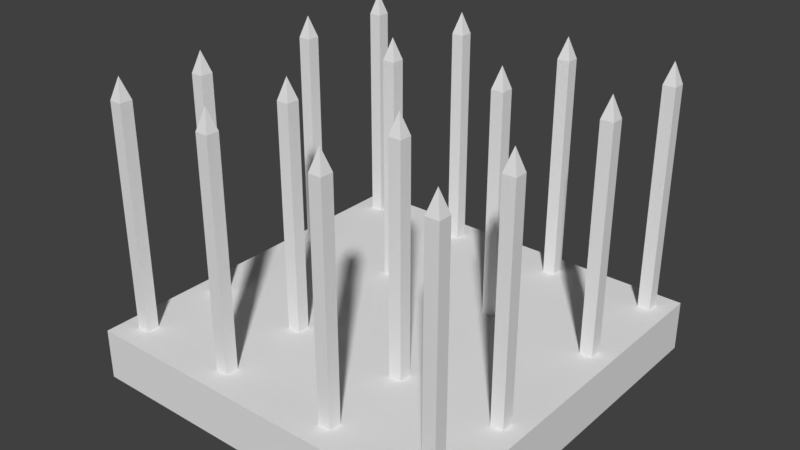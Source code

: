 # Source: Spikes.blend  (saved by Blender 2.77.0; exported with 4.5.12 LTS)
import bpy
from mathutils import Matrix  # noqa: F401  (used for matrix-valued properties, if any)

bpy.ops.wm.read_factory_settings(use_empty=True)
scene = bpy.context.scene
scene.name = 'Scene'

# ---- collections
col_collection_1 = bpy.data.collections.new('Collection 1'); scene.collection.children.link(col_collection_1)

# ---- images (referenced by path relative to the original .blend; pixels are not part of the script)
import os
ASSET_DIR = os.environ.get("B2B_ASSET_DIR", "")  # directory of the original .blend (textures are referenced by path, not embedded)
HERE = os.path.dirname(os.path.abspath(__file__))  # packed textures are extracted next to this script under _unpacked/

def load_image(name, relpath, width, height, colorspace="sRGB"):
    """Load a texture the original file referenced (path relative to the .blend, or extracted next to this script)."""
    p = next((c for c in (os.path.join(HERE, relpath), os.path.join(ASSET_DIR, relpath)) if relpath and os.path.exists(c)), "")
    if p:
        img = bpy.data.images.load(p, check_existing=True)
        img.name = name
    else:  # same state as the original file: an image datablock whose file is absent (Cycles renders it pink)
        img = bpy.data.images.new(name, width, height)
        img.source = "FILE"
        img.filepath = "//" + (relpath or name)
    img.colorspace_settings.name = colorspace
    return img
img_spikestexture = load_image('SpikesTexture', 'SpikesTexture.png', 1024, 1024, 'sRGB')

# ---- materials (node trees are filled in below, after node groups)
mat_spikespoints = bpy.data.materials.new('SpikesPoints')
mat_spikespoints.alpha_threshold = 0.0
mat_spikespoints.roughness = 0.5
mat_spikesbars = bpy.data.materials.new('SpikesBars')
mat_spikesbars.alpha_threshold = 0.0
mat_spikesbars.roughness = 0.5
mat_spikesstand = bpy.data.materials.new('SpikesStand')
mat_spikesstand.alpha_threshold = 0.0
mat_spikesstand.roughness = 0.5

# ---- material node trees
mat_spikespoints.use_nodes = True; mat_spikespoints.node_tree.nodes.clear()
_N = mat_spikespoints.node_tree.nodes; _L = mat_spikespoints.node_tree.links
n0 = _N.new('ShaderNodeOutputMaterial'); n0.name = 'Material Output'; n0.location = (300, 300)
n1 = _N.new('ShaderNodeBsdfDiffuse'); n1.name = 'Diffuse BSDF'; n1.location = (10, 300)
n2 = _N.new('ShaderNodeTexImage'); n2.name = 'Image Texture'; n2.location = (-154, 302)
n2.width = 140
n2.image = img_spikestexture
_L.new(n1.outputs[0], n0.inputs[0])
n0.is_active_output = True
mat_spikesbars.use_nodes = True; mat_spikesbars.node_tree.nodes.clear()
_N = mat_spikesbars.node_tree.nodes; _L = mat_spikesbars.node_tree.links
n0 = _N.new('ShaderNodeOutputMaterial'); n0.name = 'Material Output'; n0.location = (300, 300)
n1 = _N.new('ShaderNodeBsdfDiffuse'); n1.name = 'Diffuse BSDF'; n1.location = (10, 300)
n2 = _N.new('ShaderNodeTexImage'); n2.name = 'Image Texture'; n2.location = (-149, 304)
n2.width = 140
n2.image = img_spikestexture
_L.new(n1.outputs[0], n0.inputs[0])
n0.is_active_output = True
mat_spikesstand.use_nodes = True; mat_spikesstand.node_tree.nodes.clear()
_N = mat_spikesstand.node_tree.nodes; _L = mat_spikesstand.node_tree.links
n0 = _N.new('ShaderNodeOutputMaterial'); n0.name = 'Material Output'; n0.location = (300, 300)
n1 = _N.new('ShaderNodeBsdfDiffuse'); n1.name = 'Diffuse BSDF'; n1.location = (10, 300)
n2 = _N.new('ShaderNodeTexImage'); n2.name = 'Image Texture'; n2.location = (-149, 305)
n2.width = 140
n2.image = img_spikestexture
_L.new(n1.outputs[0], n0.inputs[0])
n0.is_active_output = True

# ---- world
world_world = bpy.data.worlds.new('World'); scene.world = world_world
world_world.color = (0.05088, 0.05088, 0.05088)
world_world.use_sun_shadow = False
world_world.sun_shadow_jitter_overblur = 0.0
world_world.cycles.sampling_method = 'MANUAL'

# ---- meshes
me_cube_004 = bpy.data.meshes.new('Cube.004')
me_cube_004.from_pydata([(-13.6, -13.27, 2.0), (-13.6, -12.27, 2.0), (-12.6, -13.27, 2.0), (-12.6, -12.27, 2.0), (-13.6, -13.27, 2.0), (-13.11, -12.77, 2.167), (-5.209, -13.27, 2.0), (-5.209, -12.27, 2.0), (-4.209, -13.27, 2.0), (-4.209, -12.27, 2.0), (-5.209, -13.27, 2.0), (-4.716, -12.77, 2.167), (4.316, -13.27, 2.0), (4.316, -12.27, 2.0), (5.316, -13.27, 2.0), (5.316, -12.27, 2.0), (4.316, -13.27, 2.0), (4.809, -12.77, 2.167), (12.71, -13.27, 2.0), (12.71, -12.27, 2.0), (13.71, -13.27, 2.0), (13.71, -12.27, 2.0), (12.71, -13.27, 2.0), (13.2, -12.77, 2.167), (-13.6, -6.324, 2.0), (-13.6, -5.324, 2.0), (-12.6, -6.324, 2.0), (-12.6, -5.324, 2.0), (-13.6, -6.324, 2.0), (-13.11, -5.825, 2.167), (-5.209, -6.324, 2.0), (-5.209, -5.324, 2.0), (-4.209, -6.324, 2.0), (-4.209, -5.324, 2.0), (-5.209, -6.324, 2.0), (-4.716, -5.825, 2.167), (4.316, -6.324, 2.0), (4.316, -5.324, 2.0), (5.316, -6.324, 2.0), (5.316, -5.324, 2.0), (4.316, -6.324, 2.0), (4.809, -5.825, 2.167), (12.71, -6.324, 2.0), (12.71, -5.324, 2.0), (13.71, -6.324, 2.0), (13.71, -5.324, 2.0), (12.71, -6.324, 2.0), (13.2, -5.825, 2.167), (-13.6, 4.355, 2.0), (-13.6, 5.355, 2.0), (-12.6, 4.355, 2.0), (-12.6, 5.355, 2.0), (-13.6, 4.355, 2.0), (-13.11, 4.854, 2.167), (-5.209, 4.355, 2.0), (-5.209, 5.355, 2.0), (-4.209, 4.355, 2.0), (-4.209, 5.355, 2.0), (-5.209, 4.355, 2.0), (-4.716, 4.854, 2.167), (4.316, 4.355, 2.0), (4.316, 5.355, 2.0), (5.316, 4.355, 2.0), (5.316, 5.355, 2.0), (4.316, 4.355, 2.0), (4.809, 4.854, 2.167), (12.71, 4.355, 2.0), (12.71, 5.355, 2.0), (13.71, 4.355, 2.0), (13.71, 5.355, 2.0), (12.71, 4.355, 2.0), (13.2, 4.854, 2.167), (-13.6, 12.55, 2.0), (-13.6, 13.55, 2.0), (-12.6, 12.55, 2.0), (-12.6, 13.55, 2.0), (-13.6, 12.55, 2.0), (-13.11, 13.05, 2.167), (-5.209, 12.55, 2.0), (-5.209, 13.55, 2.0), (-4.209, 12.55, 2.0), (-4.209, 13.55, 2.0), (-5.209, 12.55, 2.0), (-4.716, 13.05, 2.167), (4.316, 12.55, 2.0), (4.316, 13.55, 2.0), (5.316, 12.55, 2.0), (5.316, 13.55, 2.0), (4.316, 12.55, 2.0), (4.809, 13.05, 2.167), (12.71, 12.55, 2.0), (12.71, 13.55, 2.0), (13.71, 12.55, 2.0), (13.71, 13.55, 2.0), (12.71, 12.55, 2.0), (13.2, 13.05, 2.167)], [(0, 1), (2, 0), (0, 4), (6, 7), (8, 6), (6, 10), (12, 13), (14, 12), (12, 16), (18, 19), (20, 18), (18, 22), (24, 25), (26, 24), (24, 28), (30, 31), (32, 30), (30, 34), (36, 37), (38, 36), (36, 40), (42, 43), (44, 42), (42, 46), (48, 49), (50, 48), (48, 52), (54, 55), (56, 54), (54, 58), (60, 61), (62, 60), (60, 64), (66, 67), (68, 66), (66, 70), (72, 73), (74, 72), (72, 76), (78, 79), (80, 78), (78, 82), (84, 85), (86, 84), (84, 88), (90, 91), (92, 90), (90, 94)], [(5, 1, 4), (3, 1, 5), (2, 3, 5), (5, 4, 2), (11, 7, 10), (9, 7, 11), (8, 9, 11), (11, 10, 8), (17, 13, 16), (15, 13, 17), (14, 15, 17), (17, 16, 14), (23, 19, 22), (21, 19, 23), (20, 21, 23), (23, 22, 20), (29, 25, 28), (27, 25, 29), (26, 27, 29), (29, 28, 26), (35, 31, 34), (33, 31, 35), (32, 33, 35), (35, 34, 32), (41, 37, 40), (39, 37, 41), (38, 39, 41), (41, 40, 38), (47, 43, 46), (45, 43, 47), (44, 45, 47), (47, 46, 44), (53, 49, 52), (51, 49, 53), (50, 51, 53), (53, 52, 50), (59, 55, 58), (57, 55, 59), (56, 57, 59), (59, 58, 56), (65, 61, 64), (63, 61, 65), (62, 63, 65), (65, 64, 62), (71, 67, 70), (69, 67, 71), (68, 69, 71), (71, 70, 68), (77, 73, 76), (75, 73, 77), (74, 75, 77), (77, 76, 74), (83, 79, 82), (81, 79, 83), (80, 81, 83), (83, 82, 80), (89, 85, 88), (87, 85, 89), (86, 87, 89), (89, 88, 86), (95, 91, 94), (93, 91, 95), (92, 93, 95), (95, 94, 92)])
_uv = me_cube_004.uv_layers.new(name='UVMap')
_uv.uv.foreach_set('vector', [0.3973, 0.8953, 0.3498, 0.9452, 0.3498, 0.8455, 0.4496, 0.9452, 0.3498, 0.9452, 0.3973, 0.8953, 0.4496, 0.8455, 0.4496, 0.9452, 0.3973, 0.8953, 0.3973, 0.8953, 0.3498, 0.8455, 0.4496, 0.8455, 0.1857, 0.8953, 0.1383, 0.9452, 0.1383, 0.8455, 0.2381, 0.9452, 0.1383, 0.9452, 0.1857, 0.8953, 0.2381, 0.8455, 0.2381, 0.9452, 0.1857, 0.8953, 0.1857, 0.8953, 0.1383, 0.8455, 0.2381, 0.8455, 0.3973, 0.7896, 0.3499, 0.8395, 0.3498, 0.7397, 0.4496, 0.8395, 0.3499, 0.8395, 0.3973, 0.7896, 0.4496, 0.7397, 0.4496, 0.8395, 0.3973, 0.7896, 0.3973, 0.7896, 0.3498, 0.7397, 0.4496, 0.7397, 0.2915, 0.8953, 0.2441, 0.9452, 0.2441, 0.8455, 0.3438, 0.9452, 0.2441, 0.9452, 0.2915, 0.8953, 0.3438, 0.8455, 0.3438, 0.9452, 0.2915, 0.8953, 0.2915, 0.8953, 0.2441, 0.8455, 0.3438, 0.8455, 0.8821, 0.08338, 0.932, 0.1308, 0.8322, 0.1308, 0.932, 0.03105, 0.932, 0.1308, 0.8821, 0.08338, 0.8322, 0.03105, 0.932, 0.03105, 0.8821, 0.08338, 0.8821, 0.08338, 0.8322, 0.1308, 0.8322, 0.03105, 0.08491, 0.8954, 0.1323, 0.8455, 0.1323, 0.9452, 0.03258, 0.8455, 0.1323, 0.8455, 0.08491, 0.8954, 0.03258, 0.9452, 0.03258, 0.8455, 0.08491, 0.8954, 0.08491, 0.8954, 0.1323, 0.9452, 0.03258, 0.9452, 0.8821, 0.2949, 0.932, 0.3423, 0.8322, 0.3423, 0.932, 0.2426, 0.932, 0.3423, 0.8821, 0.2949, 0.8322, 0.2426, 0.932, 0.2426, 0.8821, 0.2949, 0.8821, 0.2949, 0.8322, 0.3423, 0.8322, 0.2426, 0.8821, 0.4006, 0.932, 0.4481, 0.8322, 0.4481, 0.932, 0.3483, 0.932, 0.4481, 0.8821, 0.4006, 0.8322, 0.3483, 0.932, 0.3483, 0.8821, 0.4006, 0.8821, 0.4006, 0.8322, 0.4481, 0.8322, 0.3483, 0.2964, 0.7896, 0.3438, 0.7397, 0.3438, 0.8395, 0.2441, 0.7397, 0.3438, 0.7397, 0.2964, 0.7896, 0.2441, 0.8395, 0.2441, 0.7397, 0.2964, 0.7896, 0.2964, 0.7896, 0.3438, 0.8395, 0.2441, 0.8395, 0.1857, 0.7896, 0.1383, 0.8395, 0.1383, 0.7397, 0.2381, 0.8395, 0.1383, 0.8395, 0.1857, 0.7896, 0.2381, 0.7397, 0.2381, 0.8395, 0.1857, 0.7896, 0.1857, 0.7896, 0.1383, 0.7397, 0.2381, 0.7397, 0.7764, 0.1842, 0.7265, 0.1368, 0.8262, 0.1368, 0.7265, 0.2365, 0.7265, 0.1368, 0.7764, 0.1842, 0.8262, 0.2365, 0.7265, 0.2365, 0.7764, 0.1842, 0.7764, 0.1842, 0.8262, 0.1368, 0.8262, 0.2365, 0.8821, 0.1842, 0.8322, 0.1368, 0.932, 0.1368, 0.8322, 0.2365, 0.8322, 0.1368, 0.8821, 0.1842, 0.932, 0.2365, 0.8322, 0.2365, 0.8821, 0.1842, 0.8821, 0.1842, 0.932, 0.1368, 0.932, 0.2365, 0.7764, 0.3957, 0.7265, 0.3483, 0.8262, 0.3483, 0.7265, 0.4481, 0.7265, 0.3483, 0.7764, 0.3957, 0.8262, 0.4481, 0.7265, 0.4481, 0.7764, 0.3957, 0.7764, 0.3957, 0.8262, 0.3483, 0.8262, 0.4481, 0.7764, 0.07845, 0.7265, 0.03105, 0.8262, 0.03105, 0.7265, 0.1308, 0.7265, 0.03105, 0.7764, 0.07845, 0.8262, 0.1308, 0.7265, 0.1308, 0.7764, 0.07845, 0.7764, 0.07845, 0.8262, 0.03105, 0.8262, 0.1308, 0.08491, 0.7896, 0.1323, 0.7397, 0.1323, 0.8395, 0.03258, 0.7397, 0.1323, 0.7397, 0.08491, 0.7896, 0.03258, 0.8395, 0.03258, 0.7397, 0.08491, 0.7896, 0.08491, 0.7896, 0.1323, 0.8395, 0.03258, 0.8395, 0.7764, 0.29, 0.7265, 0.2426, 0.8262, 0.2426, 0.7265, 0.3423, 0.7265, 0.2426, 0.7764, 0.29, 0.8262, 0.3423, 0.7265, 0.3423, 0.7764, 0.29, 0.7764, 0.29, 0.8262, 0.2426, 0.8262, 0.3423])
me_cube_004.materials.append(mat_spikespoints)
me_cube_004.use_remesh_preserve_volume = False
me_cube_004.use_remesh_preserve_attributes = False
me_cube_004.use_mirror_vertex_groups = False
me_cube_004.update()
me_cube_002 = bpy.data.meshes.new('Cube.002')
me_cube_002.from_pydata([(-13.6, -13.27, 0.0), (-13.6, -13.27, 2.0), (-13.6, -12.27, 0.0), (-13.6, -12.27, 2.0), (-12.6, -13.27, 0.0), (-12.6, -13.27, 2.0), (-12.6, -12.27, 0.0), (-12.6, -12.27, 2.0), (-5.209, -13.27, 0.0), (-5.209, -13.27, 2.0), (-5.209, -12.27, 0.0), (-5.209, -12.27, 2.0), (-4.209, -13.27, 0.0), (-4.209, -13.27, 2.0), (-4.209, -12.27, 0.0), (-4.209, -12.27, 2.0), (4.316, -13.27, 0.0), (4.316, -13.27, 2.0), (4.316, -12.27, 0.0), (4.316, -12.27, 2.0), (5.316, -13.27, 0.0), (5.316, -13.27, 2.0), (5.316, -12.27, 0.0), (5.316, -12.27, 2.0), (12.71, -13.27, 0.0), (12.71, -13.27, 2.0), (12.71, -12.27, 0.0), (12.71, -12.27, 2.0), (13.71, -13.27, 0.0), (13.71, -13.27, 2.0), (13.71, -12.27, 0.0), (13.71, -12.27, 2.0), (-13.6, -6.324, 0.0), (-13.6, -6.324, 2.0), (-13.6, -5.324, 0.0), (-13.6, -5.324, 2.0), (-12.6, -6.324, 0.0), (-12.6, -6.324, 2.0), (-12.6, -5.324, 0.0), (-12.6, -5.324, 2.0), (-5.209, -6.324, 0.0), (-5.209, -6.324, 2.0), (-5.209, -5.324, 0.0), (-5.209, -5.324, 2.0), (-4.209, -6.324, 0.0), (-4.209, -6.324, 2.0), (-4.209, -5.324, 0.0), (-4.209, -5.324, 2.0), (4.316, -6.324, 0.0), (4.316, -6.324, 2.0), (4.316, -5.324, 0.0), (4.316, -5.324, 2.0), (5.316, -6.324, 0.0), (5.316, -6.324, 2.0), (5.316, -5.324, 0.0), (5.316, -5.324, 2.0), (12.71, -6.324, 0.0), (12.71, -6.324, 2.0), (12.71, -5.324, 0.0), (12.71, -5.324, 2.0), (13.71, -6.324, 0.0), (13.71, -6.324, 2.0), (13.71, -5.324, 0.0), (13.71, -5.324, 2.0), (-13.6, 4.355, 0.0), (-13.6, 4.355, 2.0), (-13.6, 5.355, 0.0), (-13.6, 5.355, 2.0), (-12.6, 4.355, 0.0), (-12.6, 4.355, 2.0), (-12.6, 5.355, 0.0), (-12.6, 5.355, 2.0), (-5.209, 4.355, 0.0), (-5.209, 4.355, 2.0), (-5.209, 5.355, 0.0), (-5.209, 5.355, 2.0), (-4.209, 4.355, 0.0), (-4.209, 4.355, 2.0), (-4.209, 5.355, 0.0), (-4.209, 5.355, 2.0), (4.316, 4.355, 0.0), (4.316, 4.355, 2.0), (4.316, 5.355, 0.0), (4.316, 5.355, 2.0), (5.316, 4.355, 0.0), (5.316, 4.355, 2.0), (5.316, 5.355, 0.0), (5.316, 5.355, 2.0), (12.71, 4.355, 0.0), (12.71, 4.355, 2.0), (12.71, 5.355, 0.0), (12.71, 5.355, 2.0), (13.71, 4.355, 0.0), (13.71, 4.355, 2.0), (13.71, 5.355, 0.0), (13.71, 5.355, 2.0), (-13.6, 12.55, 0.0), (-13.6, 12.55, 2.0), (-13.6, 13.55, 0.0), (-13.6, 13.55, 2.0), (-12.6, 12.55, 0.0), (-12.6, 12.55, 2.0), (-12.6, 13.55, 0.0), (-12.6, 13.55, 2.0), (-5.209, 12.55, 0.0), (-5.209, 12.55, 2.0), (-5.209, 13.55, 0.0), (-5.209, 13.55, 2.0), (-4.209, 12.55, 0.0), (-4.209, 12.55, 2.0), (-4.209, 13.55, 0.0), (-4.209, 13.55, 2.0), (4.316, 12.55, 0.0), (4.316, 12.55, 2.0), (4.316, 13.55, 0.0), (4.316, 13.55, 2.0), (5.316, 12.55, 0.0), (5.316, 12.55, 2.0), (5.316, 13.55, 0.0), (5.316, 13.55, 2.0), (12.71, 12.55, 0.0), (12.71, 12.55, 2.0), (12.71, 13.55, 0.0), (12.71, 13.55, 2.0), (13.71, 12.55, 0.0), (13.71, 12.55, 2.0), (13.71, 13.55, 0.0), (13.71, 13.55, 2.0)], [], [(1, 3, 2, 0), (3, 7, 6, 2), (7, 5, 4, 6), (5, 1, 0, 4), (0, 2, 6, 4), (9, 11, 10, 8), (11, 15, 14, 10), (15, 13, 12, 14), (13, 9, 8, 12), (8, 10, 14, 12), (17, 19, 18, 16), (19, 23, 22, 18), (23, 21, 20, 22), (21, 17, 16, 20), (16, 18, 22, 20), (25, 27, 26, 24), (27, 31, 30, 26), (31, 29, 28, 30), (29, 25, 24, 28), (24, 26, 30, 28), (33, 35, 34, 32), (35, 39, 38, 34), (39, 37, 36, 38), (37, 33, 32, 36), (32, 34, 38, 36), (41, 43, 42, 40), (43, 47, 46, 42), (47, 45, 44, 46), (45, 41, 40, 44), (40, 42, 46, 44), (49, 51, 50, 48), (51, 55, 54, 50), (55, 53, 52, 54), (53, 49, 48, 52), (48, 50, 54, 52), (57, 59, 58, 56), (59, 63, 62, 58), (63, 61, 60, 62), (61, 57, 56, 60), (56, 58, 62, 60), (65, 67, 66, 64), (67, 71, 70, 66), (71, 69, 68, 70), (69, 65, 64, 68), (64, 66, 70, 68), (73, 75, 74, 72), (75, 79, 78, 74), (79, 77, 76, 78), (77, 73, 72, 76), (72, 74, 78, 76), (81, 83, 82, 80), (83, 87, 86, 82), (87, 85, 84, 86), (85, 81, 80, 84), (80, 82, 86, 84), (89, 91, 90, 88), (91, 95, 94, 90), (95, 93, 92, 94), (93, 89, 88, 92), (88, 90, 94, 92), (97, 99, 98, 96), (99, 103, 102, 98), (103, 101, 100, 102), (101, 97, 96, 100), (96, 98, 102, 100), (105, 107, 106, 104), (107, 111, 110, 106), (111, 109, 108, 110), (109, 105, 104, 108), (104, 106, 110, 108), (113, 115, 114, 112), (115, 119, 118, 114), (119, 117, 116, 118), (117, 113, 112, 116), (112, 114, 118, 116), (121, 123, 122, 120), (123, 127, 126, 122), (127, 125, 124, 126), (125, 121, 120, 124), (120, 122, 126, 124)])
_uv = me_cube_002.uv_layers.new(name='UVMap')
_uv.uv.foreach_set('vector', [0.8073, 0.7938, 0.8448, 0.7938, 0.8448, 0.865, 0.8073, 0.865, 0.6481, 0.8671, 0.6856, 0.8671, 0.6856, 0.9382, 0.6481, 0.9382, 0.5287, 0.6472, 0.5663, 0.6472, 0.5663, 0.7184, 0.5287, 0.7184, 0.6879, 0.8671, 0.7254, 0.8671, 0.7254, 0.9382, 0.6879, 0.9382, 0.9266, 0.9027, 0.9266, 0.8671, 0.9642, 0.8671, 0.9642, 0.9027, 0.6879, 0.7205, 0.7254, 0.7205, 0.7254, 0.7917, 0.6879, 0.7917, 0.5685, 0.7938, 0.6061, 0.7938, 0.6061, 0.865, 0.5685, 0.865, 0.4889, 0.7938, 0.5265, 0.7938, 0.5265, 0.865, 0.4889, 0.865, 0.6083, 0.5006, 0.6459, 0.5006, 0.6459, 0.5718, 0.6083, 0.5718, 0.9266, 0.8379, 0.9266, 0.8023, 0.9642, 0.8023, 0.9642, 0.8379, 0.4889, 0.7205, 0.5265, 0.7205, 0.5265, 0.7917, 0.4889, 0.7917, 0.4889, 0.5006, 0.5265, 0.5006, 0.5265, 0.5718, 0.4889, 0.5718, 0.6083, 0.7205, 0.6459, 0.7205, 0.6459, 0.7917, 0.6083, 0.7917, 0.6083, 0.7938, 0.6459, 0.7938, 0.6459, 0.865, 0.6083, 0.865, 0.9266, 0.8002, 0.9266, 0.7646, 0.9642, 0.7646, 0.9642, 0.8002, 0.6481, 0.7938, 0.6856, 0.7938, 0.6856, 0.865, 0.6481, 0.865, 0.6083, 0.6472, 0.6459, 0.6472, 0.6459, 0.7184, 0.6083, 0.7184, 0.5685, 0.6472, 0.6061, 0.6472, 0.6061, 0.7184, 0.5685, 0.7184, 0.6879, 0.7938, 0.7254, 0.7938, 0.7254, 0.865, 0.6879, 0.865, 0.9266, 0.7625, 0.9266, 0.7269, 0.9642, 0.7269, 0.9642, 0.7625, 0.8471, 0.5739, 0.8846, 0.5739, 0.8846, 0.6451, 0.8471, 0.6451, 0.8471, 0.7938, 0.8846, 0.7938, 0.8846, 0.865, 0.8471, 0.865, 0.6481, 0.5006, 0.6856, 0.5006, 0.6856, 0.5718, 0.6481, 0.5718, 0.5287, 0.8671, 0.5663, 0.8671, 0.5663, 0.9382, 0.5287, 0.9382, 0.8869, 0.9027, 0.8869, 0.8671, 0.9244, 0.8671, 0.9244, 0.9027, 0.7675, 0.7205, 0.805, 0.7205, 0.805, 0.7917, 0.7675, 0.7917, 0.7675, 0.7938, 0.805, 0.7938, 0.805, 0.865, 0.7675, 0.865, 0.805, 0.5718, 0.7675, 0.5718, 0.7675, 0.5006, 0.805, 0.5006, 0.5685, 0.5739, 0.6061, 0.5739, 0.6061, 0.6451, 0.5685, 0.6451, 0.8869, 0.9404, 0.8869, 0.9048, 0.9244, 0.9048, 0.9244, 0.9404, 0.5685, 0.7205, 0.6061, 0.7205, 0.6061, 0.7917, 0.5685, 0.7917, 0.5685, 0.5006, 0.6061, 0.5006, 0.6061, 0.5718, 0.5685, 0.5718, 0.7652, 0.7917, 0.7277, 0.7917, 0.7277, 0.7205, 0.7652, 0.7205, 0.6481, 0.7205, 0.6856, 0.7205, 0.6856, 0.7917, 0.6481, 0.7917, 0.8471, 0.9404, 0.8471, 0.9048, 0.8846, 0.9048, 0.8846, 0.9404, 0.7277, 0.7938, 0.7652, 0.7938, 0.7652, 0.865, 0.7277, 0.865, 0.8073, 0.6472, 0.8448, 0.6472, 0.8448, 0.7184, 0.8073, 0.7184, 0.4889, 0.6472, 0.5265, 0.6472, 0.5265, 0.7184, 0.4889, 0.7184, 0.8073, 0.5006, 0.8448, 0.5006, 0.8448, 0.5718, 0.8073, 0.5718, 0.8471, 0.9027, 0.8471, 0.8671, 0.8846, 0.8671, 0.8846, 0.9027, 0.8471, 0.5006, 0.8846, 0.5006, 0.8846, 0.5718, 0.8471, 0.5718, 0.6083, 0.8671, 0.6459, 0.8671, 0.6459, 0.9382, 0.6083, 0.9382, 0.6481, 0.6472, 0.6856, 0.6472, 0.6856, 0.7184, 0.6481, 0.7184, 0.8869, 0.7205, 0.9244, 0.7205, 0.9244, 0.7917, 0.8869, 0.7917, 0.4889, 0.976, 0.4889, 0.9404, 0.5265, 0.9404, 0.5265, 0.976, 0.8073, 0.7205, 0.8448, 0.7205, 0.8448, 0.7917, 0.8073, 0.7917, 0.6879, 0.6472, 0.7254, 0.6472, 0.7254, 0.7184, 0.6879, 0.7184, 0.5287, 0.7205, 0.5663, 0.7205, 0.5663, 0.7917, 0.5287, 0.7917, 0.5287, 0.5739, 0.5663, 0.5739, 0.5663, 0.6451, 0.5287, 0.6451, 0.9266, 0.7248, 0.9266, 0.6892, 0.9642, 0.6892, 0.9642, 0.7248, 0.7277, 0.5006, 0.7652, 0.5006, 0.7652, 0.5718, 0.7277, 0.5718, 0.7277, 0.5739, 0.7652, 0.5739, 0.7652, 0.6451, 0.7277, 0.6451, 0.8073, 0.5739, 0.8448, 0.5739, 0.8448, 0.6451, 0.8073, 0.6451, 0.7675, 0.6472, 0.805, 0.6472, 0.805, 0.7184, 0.7675, 0.7184, 0.9266, 0.6493, 0.9266, 0.6137, 0.9642, 0.6137, 0.9642, 0.6493, 0.5287, 0.7938, 0.5663, 0.7938, 0.5663, 0.865, 0.5287, 0.865, 0.7675, 0.5739, 0.805, 0.5739, 0.805, 0.6451, 0.7675, 0.6451, 0.6481, 0.5739, 0.6856, 0.5739, 0.6856, 0.6451, 0.6481, 0.6451, 0.7277, 0.6472, 0.7652, 0.6472, 0.7652, 0.7184, 0.7277, 0.7184, 0.9266, 0.5362, 0.9266, 0.5006, 0.9642, 0.5006, 0.9642, 0.5362, 0.8073, 0.8671, 0.8448, 0.8671, 0.8448, 0.9382, 0.8073, 0.9382, 0.7675, 0.8671, 0.805, 0.8671, 0.805, 0.9382, 0.7675, 0.9382, 0.8869, 0.5006, 0.9244, 0.5006, 0.9244, 0.5718, 0.8869, 0.5718, 0.8471, 0.7205, 0.8846, 0.7205, 0.8846, 0.7917, 0.8471, 0.7917, 0.9266, 0.9404, 0.9266, 0.9048, 0.9642, 0.9048, 0.9642, 0.9404, 0.5685, 0.8671, 0.6061, 0.8671, 0.6061, 0.9382, 0.5685, 0.9382, 0.8471, 0.6472, 0.8846, 0.6472, 0.8846, 0.7184, 0.8471, 0.7184, 0.8869, 0.5739, 0.9244, 0.5739, 0.9244, 0.6451, 0.8869, 0.6451, 0.5287, 0.5006, 0.5663, 0.5006, 0.5663, 0.5718, 0.5287, 0.5718, 0.9266, 0.687, 0.9266, 0.6515, 0.9642, 0.6515, 0.9642, 0.687, 0.8869, 0.7938, 0.9244, 0.7938, 0.9244, 0.865, 0.8869, 0.865, 0.4889, 0.5739, 0.5265, 0.5739, 0.5265, 0.6451, 0.4889, 0.6451, 0.4889, 0.8671, 0.5265, 0.8671, 0.5265, 0.9382, 0.4889, 0.9382, 0.6879, 0.5006, 0.7254, 0.5006, 0.7254, 0.5718, 0.6879, 0.5718, 0.9266, 0.5739, 0.9266, 0.5383, 0.9642, 0.5383, 0.9642, 0.5739, 0.7277, 0.8671, 0.7652, 0.8671, 0.7652, 0.9382, 0.7277, 0.9382, 0.6879, 0.5739, 0.7254, 0.5739, 0.7254, 0.6451, 0.6879, 0.6451, 0.8869, 0.6472, 0.9244, 0.6472, 0.9244, 0.7184, 0.8869, 0.7184, 0.6083, 0.5739, 0.6459, 0.5739, 0.6459, 0.6451, 0.6083, 0.6451, 0.9266, 0.6116, 0.9266, 0.576, 0.9642, 0.576, 0.9642, 0.6116])
me_cube_002.materials.append(mat_spikesbars)
me_cube_002.use_remesh_preserve_volume = False
me_cube_002.use_remesh_preserve_attributes = False
me_cube_002.use_mirror_vertex_groups = False
me_cube_002.update()
me_cube = bpy.data.meshes.new('Cube')
me_cube.from_pydata([(-1.5, -1.5, 1.49e-08), (-1.5, -1.5, 0.4), (-1.5, 1.5, 1.49e-08), (-1.5, 1.5, 0.4), (1.5, -1.5, 1.49e-08), (1.5, -1.5, 0.4), (1.5, 1.5, 1.49e-08), (1.5, 1.5, 0.4)], [], [(1, 3, 2, 0), (3, 7, 6, 2), (7, 5, 4, 6), (5, 1, 0, 4), (0, 2, 6, 4), (5, 7, 3, 1)])
_uv = me_cube.uv_layers.new(name='UVMap')
_uv.uv.foreach_set('vector', [0.5701, 0.3115, 0.5701, 0.01684, 0.6191, 0.01684, 0.6191, 0.3115, 0.5136, 0.3115, 0.5136, 0.01684, 0.5627, 0.01684, 0.5627, 0.3115, 0.4008, 0.3115, 0.4008, 0.01684, 0.4499, 0.01684, 0.4499, 0.3115, 0.5063, 0.01684, 0.5063, 0.3115, 0.4572, 0.3115, 0.4572, 0.01684, 0.3934, 0.6121, 0.02539, 0.6121, 0.02539, 0.3174, 0.3934, 0.3174, 0.02539, 0.01684, 0.3934, 0.01684, 0.3934, 0.3115, 0.02539, 0.3115])
me_cube.materials.append(mat_spikesstand)
me_cube.use_remesh_preserve_volume = False
me_cube.use_remesh_preserve_attributes = False
me_cube.use_mirror_vertex_groups = False
me_cube.update()

# ---- objects
ob_spikespoints = bpy.data.objects.new('SpikesPoints', me_cube_004)
ob_spikesbars = bpy.data.objects.new('SpikesBars', me_cube_002)
ob_spikesstand = bpy.data.objects.new('SpikesStand', me_cube)

# ---- transforms, parenting, visibility, modifiers, constraints
ob_spikespoints.location = (0.0, 0.0, 0.15)
ob_spikespoints.scale = (0.1, 0.1, 1.0)
ob_spikespoints.lineart.crease_threshold = 0.0
ob_spikesbars.location = (0.0, 0.0, 0.15)
ob_spikesbars.scale = (0.1, 0.1, 1.0)
ob_spikesbars.lineart.crease_threshold = 0.0
ob_spikesstand.location = (0.0, 0.0, 0.0)
ob_spikesstand.lineart.crease_threshold = 0.0

# ---- collection membership
col_collection_1.objects.link(ob_spikespoints)
col_collection_1.objects.link(ob_spikesbars)
col_collection_1.objects.link(ob_spikesstand)

# ---- scene / render settings (as saved in the file)
scene.frame_start = 1; scene.frame_end = 250; scene.frame_set(1)
scene.render.engine = 'CYCLES'
scene.render.resolution_percentage = 50
scene.render.dither_intensity = 0.0
scene.cycles.use_denoising = False
scene.cycles.samples = 128
scene.cycles.sampling_pattern = 'TABULATED_SOBOL'
scene.cycles.light_sampling_threshold = 0.0
scene.cycles.use_adaptive_sampling = False
scene.cycles.use_light_tree = False
scene.cycles.blur_glossy = 0.0
scene.cycles.sample_clamp_indirect = 0.0
scene.view_settings.view_transform = 'Standard'
bpy.context.view_layer.update()

# ---- added for rendering (the .blend has no active camera and no usable light): camera, sun
cam_auto = bpy.data.cameras.new('AutoCamera')
cam_auto.lens = 50.0
cam_auto.sensor_width = 36.0
cam_auto.clip_end = 1000.0
ob_auto_camera = bpy.data.objects.new('AutoCamera', cam_auto)
scene.collection.objects.link(ob_auto_camera)
ob_auto_camera.location = (4.47285, -5.36742, 4.73703)
ob_auto_camera.rotation_euler = (1.09748, -7.21219e-08, 0.694738)
scene.camera = ob_auto_camera
light_auto_sun = bpy.data.lights.new('AutoSun', 'SUN')
light_auto_sun.energy = 3.0
light_auto_sun.angle = 0.0523599
ob_auto_sun = bpy.data.objects.new('AutoSun', light_auto_sun)
scene.collection.objects.link(ob_auto_sun)
ob_auto_sun.rotation_euler = (0.872665, 0.174533, 0.523599)
bpy.context.view_layer.update()
